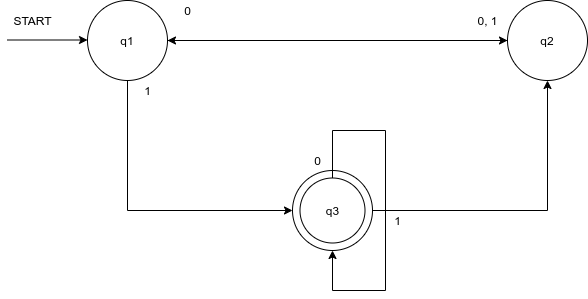

The diagram above was exported from draw.io. Its source (the exported page's mxGraphModel, read from the mxfile embedded in the PNG):
<mxGraphModel dx="868" dy="437" grid="1" gridSize="10" guides="1" tooltips="1" connect="1" arrows="1" fold="1" page="1" pageScale="1" pageWidth="850" pageHeight="1100" math="0" shadow="0">
  <root>
    <mxCell id="0" />
    <mxCell id="1" parent="0" />
    <mxCell id="c-hqUje04lwNGIMoBo-5-4" style="edgeStyle=orthogonalEdgeStyle;rounded=0;orthogonalLoop=1;jettySize=auto;html=1;entryX=0;entryY=0.5;entryDx=0;entryDy=0;" edge="1" parent="1" source="c-hqUje04lwNGIMoBo-5-1" target="c-hqUje04lwNGIMoBo-5-2">
      <mxGeometry relative="1" as="geometry" />
    </mxCell>
    <mxCell id="c-hqUje04lwNGIMoBo-5-6" style="edgeStyle=orthogonalEdgeStyle;rounded=0;orthogonalLoop=1;jettySize=auto;html=1;entryX=0;entryY=0.5;entryDx=0;entryDy=0;" edge="1" parent="1" source="c-hqUje04lwNGIMoBo-5-1" target="c-hqUje04lwNGIMoBo-5-3">
      <mxGeometry relative="1" as="geometry">
        <Array as="points">
          <mxPoint x="180" y="300" />
        </Array>
      </mxGeometry>
    </mxCell>
    <mxCell id="c-hqUje04lwNGIMoBo-5-1" value="q1" style="ellipse;whiteSpace=wrap;html=1;aspect=fixed;" vertex="1" parent="1">
      <mxGeometry x="140" y="90" width="80" height="80" as="geometry" />
    </mxCell>
    <mxCell id="c-hqUje04lwNGIMoBo-5-5" style="edgeStyle=orthogonalEdgeStyle;rounded=0;orthogonalLoop=1;jettySize=auto;html=1;" edge="1" parent="1" source="c-hqUje04lwNGIMoBo-5-2">
      <mxGeometry relative="1" as="geometry">
        <mxPoint x="220" y="130" as="targetPoint" />
      </mxGeometry>
    </mxCell>
    <mxCell id="c-hqUje04lwNGIMoBo-5-2" value="q2" style="ellipse;whiteSpace=wrap;html=1;aspect=fixed;" vertex="1" parent="1">
      <mxGeometry x="560" y="90" width="80" height="80" as="geometry" />
    </mxCell>
    <mxCell id="c-hqUje04lwNGIMoBo-5-8" style="edgeStyle=orthogonalEdgeStyle;rounded=0;orthogonalLoop=1;jettySize=auto;html=1;entryX=0.5;entryY=1;entryDx=0;entryDy=0;" edge="1" parent="1" source="c-hqUje04lwNGIMoBo-5-3" target="c-hqUje04lwNGIMoBo-5-2">
      <mxGeometry relative="1" as="geometry">
        <Array as="points">
          <mxPoint x="600" y="300" />
        </Array>
      </mxGeometry>
    </mxCell>
    <mxCell id="c-hqUje04lwNGIMoBo-5-3" value="" style="ellipse;whiteSpace=wrap;html=1;aspect=fixed;" vertex="1" parent="1">
      <mxGeometry x="345" y="260" width="80" height="80" as="geometry" />
    </mxCell>
    <mxCell id="c-hqUje04lwNGIMoBo-5-9" style="edgeStyle=orthogonalEdgeStyle;rounded=0;orthogonalLoop=1;jettySize=auto;html=1;entryX=0.5;entryY=1;entryDx=0;entryDy=0;" edge="1" parent="1" source="c-hqUje04lwNGIMoBo-5-7" target="c-hqUje04lwNGIMoBo-5-3">
      <mxGeometry relative="1" as="geometry">
        <Array as="points">
          <mxPoint x="385" y="220" />
          <mxPoint x="438" y="220" />
          <mxPoint x="438" y="380" />
          <mxPoint x="385" y="380" />
        </Array>
      </mxGeometry>
    </mxCell>
    <mxCell id="c-hqUje04lwNGIMoBo-5-7" value="q3" style="ellipse;whiteSpace=wrap;html=1;aspect=fixed;" vertex="1" parent="1">
      <mxGeometry x="352.5" y="267.5" width="65" height="65" as="geometry" />
    </mxCell>
    <mxCell id="c-hqUje04lwNGIMoBo-5-11" value="" style="endArrow=classic;html=1;rounded=0;" edge="1" parent="1">
      <mxGeometry width="50" height="50" relative="1" as="geometry">
        <mxPoint x="60" y="129.5" as="sourcePoint" />
        <mxPoint x="140" y="129.5" as="targetPoint" />
      </mxGeometry>
    </mxCell>
    <mxCell id="c-hqUje04lwNGIMoBo-5-12" value="START" style="text;html=1;align=center;verticalAlign=middle;resizable=0;points=[];autosize=1;strokeColor=none;fillColor=none;" vertex="1" parent="1">
      <mxGeometry x="60" y="100" width="50" height="20" as="geometry" />
    </mxCell>
    <mxCell id="c-hqUje04lwNGIMoBo-5-13" value="0" style="text;html=1;align=center;verticalAlign=middle;resizable=0;points=[];autosize=1;strokeColor=none;fillColor=none;" vertex="1" parent="1">
      <mxGeometry x="230" y="90" width="20" height="20" as="geometry" />
    </mxCell>
    <mxCell id="c-hqUje04lwNGIMoBo-5-14" value="1" style="text;html=1;align=center;verticalAlign=middle;resizable=0;points=[];autosize=1;strokeColor=none;fillColor=none;" vertex="1" parent="1">
      <mxGeometry x="190" y="170" width="20" height="20" as="geometry" />
    </mxCell>
    <mxCell id="c-hqUje04lwNGIMoBo-5-15" value="0, 1" style="text;html=1;align=center;verticalAlign=middle;resizable=0;points=[];autosize=1;strokeColor=none;fillColor=none;" vertex="1" parent="1">
      <mxGeometry x="520" y="100" width="40" height="20" as="geometry" />
    </mxCell>
    <mxCell id="c-hqUje04lwNGIMoBo-5-16" value="0" style="text;html=1;align=center;verticalAlign=middle;resizable=0;points=[];autosize=1;strokeColor=none;fillColor=none;" vertex="1" parent="1">
      <mxGeometry x="360" y="240" width="20" height="20" as="geometry" />
    </mxCell>
    <mxCell id="c-hqUje04lwNGIMoBo-5-17" value="1" style="text;html=1;align=center;verticalAlign=middle;resizable=0;points=[];autosize=1;strokeColor=none;fillColor=none;" vertex="1" parent="1">
      <mxGeometry x="440" y="300" width="20" height="20" as="geometry" />
    </mxCell>
  </root>
</mxGraphModel>